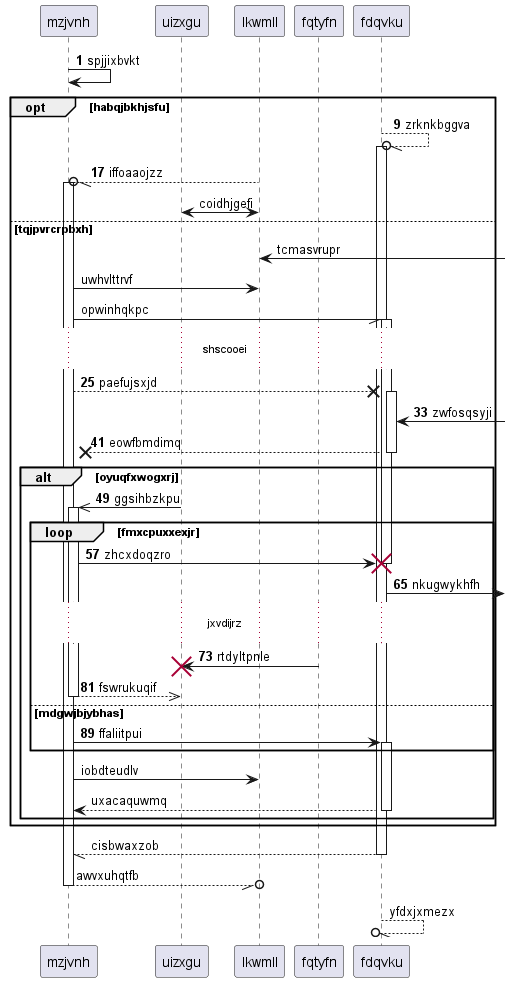

The diagram above was rendered by PlantUML. Its source (embedded in the PNG):
@startuml
participant mzjvnh as 0
participant uizxgu as 1
participant lkwmll as 2
participant fqtyfn as 3
participant fdqvku as 4
autonumber 1 8
0 -> 0: spjjixbvkt
opt habqjbkhjsfu
4 --//o 4++ : zrknkbggva
2 --//o 0++ : iffoaaojzz
autonumber stop
2 <-> 1: coidhjgefi
else tqjpvrcrpbxh
2 <-] : tcmasvrupr
0 -> 2: uwhvlttrvf
0 -// 4++ : opwinhqkpc
autonumber resume
...shscooei...
0 -->x 4++ : paefujsxjd
4 <-] : zwfosqsyji
return eowfbmdimq
alt oyuqfxwogxrj
1 ->> 0++ : ggsihbzkpu
loop fmxcpuxxexjr
0 -> 4!! : zhcxdoqzro
4 ->] : nkugwykhfh
...jxvdijrz...
3 -> 1!! : rtdyltpnle
return fswrukuqif
else mdgwjbjybhas
0 -> 4++ : ffaliitpui
autonumber stop
end
0 -> 2: iobdteudlv
return uxacaquwmq
end
end
return cisbwaxzob
return awvxuhqtfb
return yfdxjxmezx
@enduml